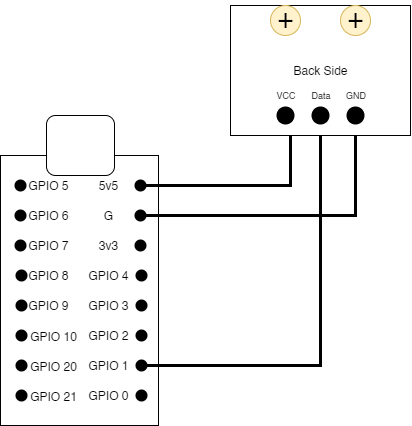

The diagram above was exported from draw.io. Its source (the exported page's mxGraphModel, read from the mxfile embedded in the PNG):
<mxGraphModel dx="1195" dy="481" grid="1" gridSize="10" guides="1" tooltips="1" connect="1" arrows="1" fold="1" page="1" pageScale="1" pageWidth="850" pageHeight="1100" math="0" shadow="0">
  <root>
    <mxCell id="0" />
    <mxCell id="1" parent="0" />
    <mxCell id="f5RUuD1k4rsy-L0GbI8_-154" value="" style="group" vertex="1" connectable="0" parent="1">
      <mxGeometry x="520" y="250" width="158" height="310" as="geometry" />
    </mxCell>
    <mxCell id="f5RUuD1k4rsy-L0GbI8_-155" value="" style="rounded=0;whiteSpace=wrap;html=1;" vertex="1" parent="f5RUuD1k4rsy-L0GbI8_-154">
      <mxGeometry y="40" width="158" height="270" as="geometry" />
    </mxCell>
    <mxCell id="f5RUuD1k4rsy-L0GbI8_-156" value="" style="shape=waypoint;sketch=0;fillStyle=solid;size=6;pointerEvents=1;points=[];fillColor=none;resizable=0;rotatable=0;perimeter=centerPerimeter;snapToPoint=1;strokeWidth=4;" vertex="1" parent="f5RUuD1k4rsy-L0GbI8_-154">
      <mxGeometry x="10" y="60" width="20" height="20" as="geometry" />
    </mxCell>
    <mxCell id="f5RUuD1k4rsy-L0GbI8_-157" value="" style="shape=waypoint;sketch=0;fillStyle=solid;size=6;pointerEvents=1;points=[];fillColor=none;resizable=0;rotatable=0;perimeter=centerPerimeter;snapToPoint=1;strokeWidth=4;" vertex="1" parent="f5RUuD1k4rsy-L0GbI8_-154">
      <mxGeometry x="10" y="90" width="20" height="20" as="geometry" />
    </mxCell>
    <mxCell id="f5RUuD1k4rsy-L0GbI8_-158" value="" style="shape=waypoint;sketch=0;fillStyle=solid;size=6;pointerEvents=1;points=[];fillColor=none;resizable=0;rotatable=0;perimeter=centerPerimeter;snapToPoint=1;strokeWidth=4;" vertex="1" parent="f5RUuD1k4rsy-L0GbI8_-154">
      <mxGeometry x="10" y="120" width="20" height="20" as="geometry" />
    </mxCell>
    <mxCell id="f5RUuD1k4rsy-L0GbI8_-159" value="" style="shape=waypoint;sketch=0;fillStyle=solid;size=6;pointerEvents=1;points=[];fillColor=none;resizable=0;rotatable=0;perimeter=centerPerimeter;snapToPoint=1;strokeWidth=4;" vertex="1" parent="f5RUuD1k4rsy-L0GbI8_-154">
      <mxGeometry x="11" y="150" width="20" height="20" as="geometry" />
    </mxCell>
    <mxCell id="f5RUuD1k4rsy-L0GbI8_-160" value="" style="shape=waypoint;sketch=0;fillStyle=solid;size=6;pointerEvents=1;points=[];fillColor=none;resizable=0;rotatable=0;perimeter=centerPerimeter;snapToPoint=1;strokeWidth=4;" vertex="1" parent="f5RUuD1k4rsy-L0GbI8_-154">
      <mxGeometry x="11" y="180" width="20" height="20" as="geometry" />
    </mxCell>
    <mxCell id="f5RUuD1k4rsy-L0GbI8_-161" value="" style="shape=waypoint;sketch=0;fillStyle=solid;size=6;pointerEvents=1;points=[];fillColor=none;resizable=0;rotatable=0;perimeter=centerPerimeter;snapToPoint=1;strokeWidth=4;" vertex="1" parent="f5RUuD1k4rsy-L0GbI8_-154">
      <mxGeometry x="11" y="210" width="20" height="20" as="geometry" />
    </mxCell>
    <mxCell id="f5RUuD1k4rsy-L0GbI8_-162" value="" style="shape=waypoint;sketch=0;fillStyle=solid;size=6;pointerEvents=1;points=[];fillColor=none;resizable=0;rotatable=0;perimeter=centerPerimeter;snapToPoint=1;strokeWidth=4;" vertex="1" parent="f5RUuD1k4rsy-L0GbI8_-154">
      <mxGeometry x="11" y="240" width="20" height="20" as="geometry" />
    </mxCell>
    <mxCell id="f5RUuD1k4rsy-L0GbI8_-163" value="" style="shape=waypoint;sketch=0;fillStyle=solid;size=6;pointerEvents=1;points=[];fillColor=none;resizable=0;rotatable=0;perimeter=centerPerimeter;snapToPoint=1;strokeWidth=4;" vertex="1" parent="f5RUuD1k4rsy-L0GbI8_-154">
      <mxGeometry x="11" y="270" width="20" height="20" as="geometry" />
    </mxCell>
    <mxCell id="f5RUuD1k4rsy-L0GbI8_-164" value="" style="shape=waypoint;sketch=0;fillStyle=solid;size=6;pointerEvents=1;points=[];fillColor=none;resizable=0;rotatable=0;perimeter=centerPerimeter;snapToPoint=1;strokeWidth=4;" vertex="1" parent="f5RUuD1k4rsy-L0GbI8_-154">
      <mxGeometry x="130" y="60" width="20" height="20" as="geometry" />
    </mxCell>
    <mxCell id="f5RUuD1k4rsy-L0GbI8_-165" value="" style="shape=waypoint;sketch=0;fillStyle=solid;size=6;pointerEvents=1;points=[];fillColor=none;resizable=0;rotatable=0;perimeter=centerPerimeter;snapToPoint=1;strokeWidth=4;" vertex="1" parent="f5RUuD1k4rsy-L0GbI8_-154">
      <mxGeometry x="130" y="90" width="20" height="20" as="geometry" />
    </mxCell>
    <mxCell id="f5RUuD1k4rsy-L0GbI8_-166" value="" style="shape=waypoint;sketch=0;fillStyle=solid;size=6;pointerEvents=1;points=[];fillColor=none;resizable=0;rotatable=0;perimeter=centerPerimeter;snapToPoint=1;strokeWidth=4;" vertex="1" parent="f5RUuD1k4rsy-L0GbI8_-154">
      <mxGeometry x="130" y="120" width="20" height="20" as="geometry" />
    </mxCell>
    <mxCell id="f5RUuD1k4rsy-L0GbI8_-167" value="" style="shape=waypoint;sketch=0;fillStyle=solid;size=6;pointerEvents=1;points=[];fillColor=none;resizable=0;rotatable=0;perimeter=centerPerimeter;snapToPoint=1;strokeWidth=4;" vertex="1" parent="f5RUuD1k4rsy-L0GbI8_-154">
      <mxGeometry x="131" y="150" width="20" height="20" as="geometry" />
    </mxCell>
    <mxCell id="f5RUuD1k4rsy-L0GbI8_-168" value="" style="shape=waypoint;sketch=0;fillStyle=solid;size=6;pointerEvents=1;points=[];fillColor=none;resizable=0;rotatable=0;perimeter=centerPerimeter;snapToPoint=1;strokeWidth=4;" vertex="1" parent="f5RUuD1k4rsy-L0GbI8_-154">
      <mxGeometry x="131" y="180" width="20" height="20" as="geometry" />
    </mxCell>
    <mxCell id="f5RUuD1k4rsy-L0GbI8_-169" value="" style="shape=waypoint;sketch=0;fillStyle=solid;size=6;pointerEvents=1;points=[];fillColor=none;resizable=0;rotatable=0;perimeter=centerPerimeter;snapToPoint=1;strokeWidth=4;" vertex="1" parent="f5RUuD1k4rsy-L0GbI8_-154">
      <mxGeometry x="131" y="210" width="20" height="20" as="geometry" />
    </mxCell>
    <mxCell id="f5RUuD1k4rsy-L0GbI8_-170" value="" style="shape=waypoint;sketch=0;fillStyle=solid;size=6;pointerEvents=1;points=[];fillColor=none;resizable=0;rotatable=0;perimeter=centerPerimeter;snapToPoint=1;strokeWidth=4;" vertex="1" parent="f5RUuD1k4rsy-L0GbI8_-154">
      <mxGeometry x="131" y="240" width="20" height="20" as="geometry" />
    </mxCell>
    <mxCell id="f5RUuD1k4rsy-L0GbI8_-171" value="" style="shape=waypoint;sketch=0;fillStyle=solid;size=6;pointerEvents=1;points=[];fillColor=none;resizable=0;rotatable=0;perimeter=centerPerimeter;snapToPoint=1;strokeWidth=4;" vertex="1" parent="f5RUuD1k4rsy-L0GbI8_-154">
      <mxGeometry x="131" y="270" width="20" height="20" as="geometry" />
    </mxCell>
    <mxCell id="f5RUuD1k4rsy-L0GbI8_-172" value="" style="rounded=1;whiteSpace=wrap;html=1;" vertex="1" parent="f5RUuD1k4rsy-L0GbI8_-154">
      <mxGeometry x="46" width="68" height="60" as="geometry" />
    </mxCell>
    <mxCell id="f5RUuD1k4rsy-L0GbI8_-173" value="5v5" style="text;html=1;align=center;verticalAlign=middle;whiteSpace=wrap;rounded=0;" vertex="1" parent="f5RUuD1k4rsy-L0GbI8_-154">
      <mxGeometry x="78" y="55" width="60" height="30" as="geometry" />
    </mxCell>
    <mxCell id="f5RUuD1k4rsy-L0GbI8_-174" value="G" style="text;html=1;align=center;verticalAlign=middle;whiteSpace=wrap;rounded=0;" vertex="1" parent="f5RUuD1k4rsy-L0GbI8_-154">
      <mxGeometry x="78" y="85" width="60" height="30" as="geometry" />
    </mxCell>
    <mxCell id="f5RUuD1k4rsy-L0GbI8_-175" value="3v3" style="text;html=1;align=center;verticalAlign=middle;whiteSpace=wrap;rounded=0;" vertex="1" parent="f5RUuD1k4rsy-L0GbI8_-154">
      <mxGeometry x="78" y="115" width="60" height="30" as="geometry" />
    </mxCell>
    <mxCell id="f5RUuD1k4rsy-L0GbI8_-176" value="GPIO 4" style="text;html=1;align=center;verticalAlign=middle;whiteSpace=wrap;rounded=0;" vertex="1" parent="f5RUuD1k4rsy-L0GbI8_-154">
      <mxGeometry x="78" y="145" width="60" height="30" as="geometry" />
    </mxCell>
    <mxCell id="f5RUuD1k4rsy-L0GbI8_-177" value="GPIO 3" style="text;html=1;align=center;verticalAlign=middle;whiteSpace=wrap;rounded=0;" vertex="1" parent="f5RUuD1k4rsy-L0GbI8_-154">
      <mxGeometry x="78" y="175" width="60" height="30" as="geometry" />
    </mxCell>
    <mxCell id="f5RUuD1k4rsy-L0GbI8_-178" value="GPIO 2" style="text;html=1;align=center;verticalAlign=middle;whiteSpace=wrap;rounded=0;" vertex="1" parent="f5RUuD1k4rsy-L0GbI8_-154">
      <mxGeometry x="78" y="205" width="60" height="30" as="geometry" />
    </mxCell>
    <mxCell id="f5RUuD1k4rsy-L0GbI8_-179" value="GPIO 1" style="text;html=1;align=center;verticalAlign=middle;whiteSpace=wrap;rounded=0;" vertex="1" parent="f5RUuD1k4rsy-L0GbI8_-154">
      <mxGeometry x="78" y="235" width="60" height="30" as="geometry" />
    </mxCell>
    <mxCell id="f5RUuD1k4rsy-L0GbI8_-180" value="GPIO 0" style="text;html=1;align=center;verticalAlign=middle;whiteSpace=wrap;rounded=0;" vertex="1" parent="f5RUuD1k4rsy-L0GbI8_-154">
      <mxGeometry x="78" y="265" width="60" height="30" as="geometry" />
    </mxCell>
    <mxCell id="f5RUuD1k4rsy-L0GbI8_-181" value="GPIO 5" style="text;html=1;align=center;verticalAlign=middle;whiteSpace=wrap;rounded=0;" vertex="1" parent="f5RUuD1k4rsy-L0GbI8_-154">
      <mxGeometry x="18" y="55" width="60" height="30" as="geometry" />
    </mxCell>
    <mxCell id="f5RUuD1k4rsy-L0GbI8_-182" value="GPIO 6" style="text;html=1;align=center;verticalAlign=middle;whiteSpace=wrap;rounded=0;" vertex="1" parent="f5RUuD1k4rsy-L0GbI8_-154">
      <mxGeometry x="18" y="85" width="60" height="30" as="geometry" />
    </mxCell>
    <mxCell id="f5RUuD1k4rsy-L0GbI8_-183" value="GPIO 7" style="text;html=1;align=center;verticalAlign=middle;whiteSpace=wrap;rounded=0;" vertex="1" parent="f5RUuD1k4rsy-L0GbI8_-154">
      <mxGeometry x="18" y="115" width="60" height="30" as="geometry" />
    </mxCell>
    <mxCell id="f5RUuD1k4rsy-L0GbI8_-184" value="GPIO 8" style="text;html=1;align=center;verticalAlign=middle;whiteSpace=wrap;rounded=0;" vertex="1" parent="f5RUuD1k4rsy-L0GbI8_-154">
      <mxGeometry x="18" y="145" width="60" height="30" as="geometry" />
    </mxCell>
    <mxCell id="f5RUuD1k4rsy-L0GbI8_-185" value="GPIO 9" style="text;html=1;align=center;verticalAlign=middle;whiteSpace=wrap;rounded=0;" vertex="1" parent="f5RUuD1k4rsy-L0GbI8_-154">
      <mxGeometry x="18" y="175" width="60" height="30" as="geometry" />
    </mxCell>
    <mxCell id="f5RUuD1k4rsy-L0GbI8_-186" value="GPIO 10" style="text;html=1;align=center;verticalAlign=middle;whiteSpace=wrap;rounded=0;" vertex="1" parent="f5RUuD1k4rsy-L0GbI8_-154">
      <mxGeometry x="23" y="206" width="60" height="30" as="geometry" />
    </mxCell>
    <mxCell id="f5RUuD1k4rsy-L0GbI8_-187" value="GPIO 20" style="text;html=1;align=center;verticalAlign=middle;whiteSpace=wrap;rounded=0;" vertex="1" parent="f5RUuD1k4rsy-L0GbI8_-154">
      <mxGeometry x="23" y="236" width="60" height="30" as="geometry" />
    </mxCell>
    <mxCell id="f5RUuD1k4rsy-L0GbI8_-188" value="GPIO 21" style="text;html=1;align=center;verticalAlign=middle;whiteSpace=wrap;rounded=0;" vertex="1" parent="f5RUuD1k4rsy-L0GbI8_-154">
      <mxGeometry x="23" y="266" width="60" height="30" as="geometry" />
    </mxCell>
    <mxCell id="f5RUuD1k4rsy-L0GbI8_-208" style="edgeStyle=orthogonalEdgeStyle;rounded=0;orthogonalLoop=1;jettySize=auto;html=1;entryX=0.806;entryY=0.796;entryDx=0;entryDy=0;entryPerimeter=0;endArrow=none;endFill=0;strokeWidth=3;" edge="1" parent="1" source="f5RUuD1k4rsy-L0GbI8_-205" target="f5RUuD1k4rsy-L0GbI8_-164">
      <mxGeometry relative="1" as="geometry">
        <Array as="points">
          <mxPoint x="810" y="250" />
          <mxPoint x="810" y="320" />
        </Array>
      </mxGeometry>
    </mxCell>
    <mxCell id="f5RUuD1k4rsy-L0GbI8_-209" style="edgeStyle=orthogonalEdgeStyle;rounded=0;orthogonalLoop=1;jettySize=auto;html=1;entryX=0.82;entryY=0.692;entryDx=0;entryDy=0;entryPerimeter=0;endArrow=none;endFill=0;strokeWidth=3;" edge="1" parent="1" source="f5RUuD1k4rsy-L0GbI8_-206" target="f5RUuD1k4rsy-L0GbI8_-170">
      <mxGeometry relative="1" as="geometry">
        <Array as="points">
          <mxPoint x="840" y="500" />
        </Array>
      </mxGeometry>
    </mxCell>
    <mxCell id="f5RUuD1k4rsy-L0GbI8_-210" style="edgeStyle=orthogonalEdgeStyle;rounded=0;orthogonalLoop=1;jettySize=auto;html=1;entryX=0.87;entryY=0.8;entryDx=0;entryDy=0;entryPerimeter=0;endArrow=none;endFill=0;strokeWidth=3;" edge="1" parent="1" source="f5RUuD1k4rsy-L0GbI8_-207" target="f5RUuD1k4rsy-L0GbI8_-165">
      <mxGeometry relative="1" as="geometry">
        <Array as="points">
          <mxPoint x="875" y="350" />
        </Array>
      </mxGeometry>
    </mxCell>
    <mxCell id="f5RUuD1k4rsy-L0GbI8_-211" value="" style="group" vertex="1" connectable="0" parent="1">
      <mxGeometry x="750" y="140" width="180" height="130" as="geometry" />
    </mxCell>
    <mxCell id="f5RUuD1k4rsy-L0GbI8_-201" value="Back Side" style="rounded=0;whiteSpace=wrap;html=1;" vertex="1" parent="f5RUuD1k4rsy-L0GbI8_-211">
      <mxGeometry width="180" height="130" as="geometry" />
    </mxCell>
    <mxCell id="f5RUuD1k4rsy-L0GbI8_-202" value="+" style="ellipse;whiteSpace=wrap;html=1;aspect=fixed;fillColor=#fff2cc;strokeColor=#d6b656;fontSize=27;verticalAlign=bottom;" vertex="1" parent="f5RUuD1k4rsy-L0GbI8_-211">
      <mxGeometry x="40" width="30" height="30" as="geometry" />
    </mxCell>
    <mxCell id="f5RUuD1k4rsy-L0GbI8_-203" value="+" style="ellipse;whiteSpace=wrap;html=1;aspect=fixed;fillColor=#fff2cc;strokeColor=#d6b656;fontSize=27;verticalAlign=bottom;" vertex="1" parent="f5RUuD1k4rsy-L0GbI8_-211">
      <mxGeometry x="110" width="30" height="30" as="geometry" />
    </mxCell>
    <mxCell id="f5RUuD1k4rsy-L0GbI8_-205" value="" style="shape=waypoint;sketch=0;fillStyle=solid;size=6;pointerEvents=1;points=[];fillColor=none;resizable=0;rotatable=0;perimeter=centerPerimeter;snapToPoint=1;fontSize=18;strokeWidth=7;" vertex="1" parent="f5RUuD1k4rsy-L0GbI8_-211">
      <mxGeometry x="45" y="100" width="20" height="20" as="geometry" />
    </mxCell>
    <mxCell id="f5RUuD1k4rsy-L0GbI8_-206" value="" style="shape=waypoint;sketch=0;fillStyle=solid;size=6;pointerEvents=1;points=[];fillColor=none;resizable=0;rotatable=0;perimeter=centerPerimeter;snapToPoint=1;fontSize=18;strokeWidth=7;" vertex="1" parent="f5RUuD1k4rsy-L0GbI8_-211">
      <mxGeometry x="80" y="100" width="20" height="20" as="geometry" />
    </mxCell>
    <mxCell id="f5RUuD1k4rsy-L0GbI8_-207" value="" style="shape=waypoint;sketch=0;fillStyle=solid;size=6;pointerEvents=1;points=[];fillColor=none;resizable=0;rotatable=0;perimeter=centerPerimeter;snapToPoint=1;fontSize=18;strokeWidth=7;" vertex="1" parent="f5RUuD1k4rsy-L0GbI8_-211">
      <mxGeometry x="115" y="100" width="20" height="20" as="geometry" />
    </mxCell>
    <mxCell id="f5RUuD1k4rsy-L0GbI8_-212" value="VCC" style="text;html=1;align=center;verticalAlign=middle;resizable=0;points=[];autosize=1;strokeColor=none;fillColor=none;fontSize=9;" vertex="1" parent="f5RUuD1k4rsy-L0GbI8_-211">
      <mxGeometry x="35" y="80" width="40" height="20" as="geometry" />
    </mxCell>
    <mxCell id="f5RUuD1k4rsy-L0GbI8_-213" value="GND" style="text;html=1;align=center;verticalAlign=middle;resizable=0;points=[];autosize=1;strokeColor=none;fillColor=none;fontSize=9;" vertex="1" parent="f5RUuD1k4rsy-L0GbI8_-211">
      <mxGeometry x="105" y="80" width="40" height="20" as="geometry" />
    </mxCell>
    <mxCell id="f5RUuD1k4rsy-L0GbI8_-215" value="Data" style="text;html=1;align=center;verticalAlign=middle;resizable=0;points=[];autosize=1;strokeColor=none;fillColor=none;fontSize=9;" vertex="1" parent="f5RUuD1k4rsy-L0GbI8_-211">
      <mxGeometry x="70" y="80" width="40" height="20" as="geometry" />
    </mxCell>
  </root>
</mxGraphModel>